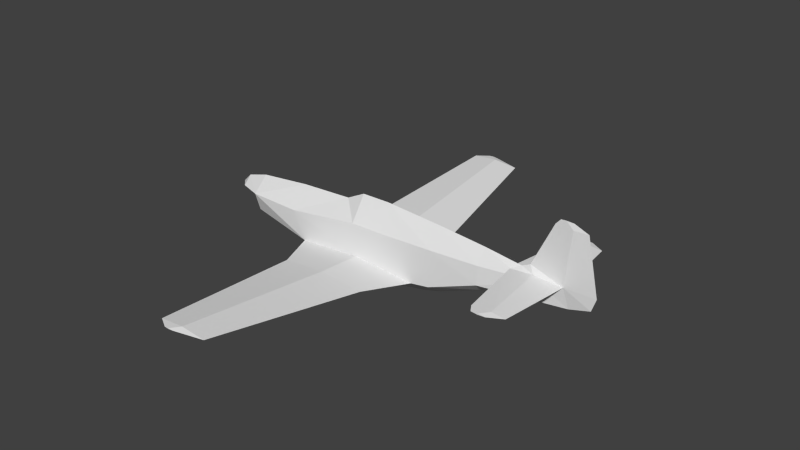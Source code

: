 # Source: p51c_l.blend  (saved by Blender 2.69.0; exported with 4.5.12 LTS)
import bpy
from mathutils import Matrix  # noqa: F401  (used for matrix-valued properties, if any)

bpy.ops.wm.read_factory_settings(use_empty=True)
scene = bpy.context.scene
scene.name = 'Scene'

# ---- collections
col_collection_1 = bpy.data.collections.new('Collection 1'); scene.collection.children.link(col_collection_1)

# ---- materials (node trees are filled in below, after node groups)
mat_material_texture = bpy.data.materials.new('Material Texture')
mat_material_texture.alpha_threshold = 0.0
mat_material_texture.use_transparent_shadow = False
mat_material_texture.roughness = 0.5
mat_material_texture.line_color = (0.0, 0.0, 0.0, 1.0)

# ---- material node trees

# ---- world
world_world = bpy.data.worlds.new('World'); scene.world = world_world
world_world.color = (0.05088, 0.05088, 0.05088)
world_world.use_sun_shadow = False
world_world.sun_shadow_jitter_overblur = 0.0
world_world.cycles.sampling_method = 'NONE'
world_world.cycles.sample_map_resolution = 256

# ---- meshes
me_cylinder = bpy.data.meshes.new('Cylinder')
me_cylinder.from_pydata([(6.03, 0.0, -0.08), (5.91, -0.06, 0.4138), (6.56, -9.185e-18, 0.07), (6.67, -2.878e-17, 0.39), (6.03, -0.031, 1.76), (6.379, -1.127e-16, 1.76), (5.865, -0.01373, 1.9), (6.022, -1.212e-16, 1.9), (5.91, 0.06, 0.4138), (6.03, 0.031, 1.76), (5.865, 0.01373, 1.9), (5.36, 0.1234, 0.3682), (5.188, 0.09227, 0.4692), (5.36, 1.82, 0.3887), (5.712, 1.82, 0.42), (5.36, 1.82, 0.4514), (5.36, -0.1234, 0.3682), (5.188, -0.09227, 0.4692), (5.36, -1.82, 0.3887), (5.712, -1.82, 0.42), (5.36, -1.82, 0.4514), (0.3199, 5.448, -0.2766), (0.9717, 5.448, -0.2195), (0.3199, 5.448, -0.1623), (0.3199, -5.448, -0.2766), (0.9717, -5.448, -0.2195), (0.3199, -5.448, -0.1623), (-2.84, 0.0, -0.37), (-3.41, 0.217, -1.363e-08), (-3.41, 2.364e-07, -0.217), (-3.41, 3.278e-07, 0.217), (-3.63, 2.623e-07, -3.567e-08), (-2.84, -0.4, 0.0), (-3.41, -0.217, -1.363e-08), (0.43, 0.0, 0.85), (1.18, -0.3984, 0.24), (1.18, 0.3984, 0.24), (1.18, 0.0, 0.86), (-0.06, 0.0, 0.6), (0.43, 0.407, 0.24), (0.43, -0.407, 0.24), (0.7, 0.46, -0.84), (2.2, 0.435, -0.69), (-1.09, 0.47, -0.69), (0.5402, 1.585, -0.6851), (1.687, 1.585, -0.5846), (-0.5828, 1.585, -0.5846), (-0.3183, 5.448, -0.2195), (0.2339, 5.637, -0.2016), (0.1177, 5.637, -0.2118), (0.00389, 5.637, -0.2016), (0.7, 0.0, -0.84), (-1.09, 0.0, -0.8), (0.1177, 5.637, -0.1914), (0.57, 0.4692, -0.5469), (0.5402, 1.585, -0.4841), (0.7, -0.46, -0.84), (2.2, -0.435, -0.69), (-1.09, -0.47, -0.69), (0.5402, -1.585, -0.6851), (1.687, -1.585, -0.5846), (-0.5828, -1.585, -0.5846), (-0.3183, -5.448, -0.2195), (0.2339, -5.637, -0.2016), (0.1177, -5.637, -0.2118), (0.00389, -5.637, -0.2016), (0.1177, -5.637, -0.1914), (0.57, -0.4692, -0.5469), (0.5402, -1.585, -0.4841), (4.64, 0.13, 0.4464), (4.882, 1.82, 0.42), (5.182, 2.01, 0.4041), (5.364, 2.01, 0.42), (5.004, 2.01, 0.42), (5.182, 2.01, 0.4359), (4.64, -0.13, 0.4464), (4.882, -1.82, 0.42), (5.182, -2.01, 0.4041), (5.364, -2.01, 0.42), (5.004, -2.01, 0.42), (5.182, -2.01, 0.4359), (5.06, -6.491e-17, 0.64), (4.85, 0.0, 0.5322), (-2.84, 0.4, 0.0), (-2.84, 1.86e-07, 0.38), (-1.45, 0.4423, -3.359e-07), (-1.448, 1.249e-07, 0.5304), (2.67, 0.3551, 0.28), (3.91, 0.2771, 0.3), (5.589, -1.127e-16, 1.76), (5.712, -1.212e-16, 1.9), (-2.84, 0.2537, -0.48), (2.2, 0.0, -1.05), (2.67, 0.0, -0.92), (2.67, 0.41, -0.6267), (3.91, 0.0, -0.42), (3.91, 0.32, -0.1593), (0.9, 0.0, -1.11), (0.8645, 0.376, -1.076), (-1.45, -0.4423, -3.359e-07), (2.67, -0.3551, 0.28), (2.67, 1.906e-07, 0.76), (3.91, -0.2771, 0.3), (3.91, 1.488e-07, 0.65), (-2.84, 0.0, -0.501), (-2.84, -0.2537, -0.48), (2.67, -0.41, -0.6267), (3.91, -0.32, -0.1593), (0.8645, -0.376, -1.076)], [], [(2, 3, 1), (5, 7, 6), (5, 6, 4), (8, 12, 81), (20, 19, 1), (17, 1, 81), (25, 63, 24), (24, 63, 64), (84, 86, 83), (31, 33, 30), (100, 37, 35), (27, 105, 32), (44, 46, 21), (55, 45, 23), (59, 24, 61), (24, 62, 61), (51, 56, 58), (51, 43, 41), (21, 46, 47), (52, 51, 58), (43, 51, 52), (71, 70, 73), (74, 14, 72), (15, 14, 74), (77, 79, 76), (84, 32, 86), (95, 93, 94, 96), (93, 92, 42, 94), (87, 94, 42), (32, 99, 86), (0, 1, 16), (2, 0, 8), (42, 92, 98), (44, 43, 46), (87, 36, 37), (40, 35, 37), (44, 41, 43), (47, 23, 53), (47, 53, 50), (22, 21, 48), (51, 41, 98, 97), (66, 63, 26), (46, 55, 23), (59, 61, 58), (62, 66, 26), (68, 26, 60), (62, 65, 66), (69, 15, 70), (80, 78, 19), (20, 80, 19), (40, 67, 35), (57, 59, 56), (38, 40, 34), (30, 33, 32, 84), (54, 42, 55), (85, 38, 39), (58, 68, 67), (101, 100, 102, 103), (68, 60, 57), (86, 38, 85), (55, 42, 45), (42, 98, 41), (99, 32, 58), (86, 85, 83), (34, 37, 39), (101, 103, 88, 87), (87, 37, 101), (40, 99, 67), (37, 36, 39), (67, 68, 57), (76, 80, 20), (17, 82, 75), (94, 87, 96), (87, 88, 96), (43, 52, 104, 91), (2, 8, 3), (5, 10, 7), (5, 9, 10), (35, 67, 57), (45, 21, 22), (45, 44, 21), (42, 44, 45), (63, 66, 65, 64), (21, 49, 48), (43, 54, 55), (43, 55, 46), (59, 58, 56), (60, 25, 24), (60, 24, 59), (24, 64, 62), (49, 47, 50), (61, 26, 68), (61, 62, 26), (53, 23, 48), (14, 71, 72), (14, 13, 71), (13, 70, 71), (17, 20, 1), (19, 78, 77), (19, 77, 18), (18, 77, 76), (69, 12, 15), (11, 69, 13), (13, 69, 70), (9, 89, 10), (10, 89, 90), (99, 58, 67), (93, 106, 57, 92), (6, 90, 89), (7, 10, 90), (4, 6, 89), (39, 36, 54), (11, 8, 0), (42, 41, 44), (102, 100, 107), (21, 47, 49), (100, 106, 107), (46, 23, 47), (23, 45, 22), (48, 49, 50, 53), (26, 25, 60), (70, 15, 74), (27, 104, 105), (12, 69, 82), (72, 71, 73, 74), (1, 18, 16), (1, 19, 18), (92, 97, 98), (70, 74, 73), (57, 60, 59), (7, 90, 6), (12, 82, 81), (43, 85, 54), (96, 88, 11), (75, 102, 16), (58, 61, 68), (51, 97, 108, 56), (0, 107, 95), (23, 22, 48), (87, 42, 36), (42, 54, 36), (103, 102, 75), (85, 39, 54), (88, 103, 69), (88, 69, 11), (100, 35, 57), (57, 106, 100), (76, 79, 80), (18, 76, 75), (16, 18, 75), (75, 20, 17), (78, 80, 79, 77), (69, 103, 82), (75, 82, 103), (75, 76, 20), (97, 92, 108), (17, 81, 82), (8, 13, 14), (8, 11, 13), (12, 8, 15), (15, 8, 14), (100, 101, 37), (99, 40, 38), (58, 105, 104, 52), (31, 29, 33), (39, 38, 34), (86, 99, 38), (64, 65, 62), (26, 63, 25), (3, 4, 1), (3, 9, 5), (3, 8, 9), (3, 5, 4), (27, 83, 91), (33, 29, 27, 32), (31, 28, 29), (28, 83, 27, 29), (31, 30, 28), (30, 84, 83, 28), (34, 40, 37), (27, 91, 104), (83, 85, 43), (105, 58, 32), (91, 83, 43), (57, 56, 108), (95, 107, 106, 93), (92, 57, 108), (2, 1, 0), (11, 0, 96), (0, 16, 107), (0, 95, 96), (102, 107, 16), (1, 4, 81), (8, 81, 9), (9, 81, 89), (4, 89, 81)])
_uv = me_cylinder.uv_layers.new(name='UVMap')
_uv.uv.foreach_set('vector', [0.2603, 0.9004, 0.2518, 0.8757, 0.3103, 0.8739, 0.2742, 0.7703, 0.3017, 0.7595, 0.3138, 0.7595, 0.2742, 0.7703, 0.3138, 0.7595, 0.3011, 0.7703, 0.3103, 0.6451, 0.3659, 0.6494, 0.3757, 0.6626, 0.01756, 0.2628, 0.01756, 0.2357, 0.153, 0.2204, 0.3659, 0.8697, 0.3103, 0.8739, 0.3757, 0.8565, 0.0807, 0.1669, 0.06614, 0.1101, 0.0807, 0.1168, 0.0807, 0.1168, 0.06614, 0.1101, 0.06614, 0.1012, 0.9838, 0.6425, 0.8766, 0.6541, 0.9838, 0.6133, 0.9784, 0.7602, 0.9615, 0.7602, 0.9615, 0.7769, 0.5597, 0.8842, 0.6744, 0.8396, 0.6744, 0.8873, 0.9838, 0.9342, 0.9838, 0.9427, 0.9838, 0.9058, 0.622, 0.1337, 0.622, 0.04727, 0.9193, 0.1168, 0.622, 0.4036, 0.622, 0.3153, 0.9193, 0.4206, 0.378, 0.1337, 0.0807, 0.1168, 0.378, 0.04727, 0.0807, 0.1168, 0.0807, 0.06763, 0.378, 0.04727, 0.5, 0.146, 0.4646, 0.146, 0.4638, 0.008236, 0.5, 0.146, 0.5362, 0.008236, 0.5354, 0.146, 0.9193, 0.1168, 0.622, 0.04727, 0.9193, 0.06763, 0.5, 0.008236, 0.5, 0.146, 0.4638, 0.008236, 0.5362, 0.008236, 0.5, 0.146, 0.5, 0.008236, 0.6865, 0.2763, 0.7011, 0.2994, 0.6865, 0.29, 0.3123, 0.2765, 0.2977, 0.2357, 0.3123, 0.2625, 0.2977, 0.2628, 0.2977, 0.2357, 0.3123, 0.2765, 0.9959, 0.2763, 0.9959, 0.29, 0.9812, 0.2994, 0.9838, 0.8765, 0.9838, 0.9058, 0.8766, 0.8649, 0.4642, 0.581, 0.5597, 0.5425, 0.5597, 0.5651, 0.4642, 0.601, 0.5597, 0.5425, 0.5959, 0.5325, 0.5959, 0.5602, 0.5597, 0.5651, 0.5597, 0.6348, 0.5597, 0.5651, 0.5959, 0.5602, 0.9838, 0.9058, 0.8768, 0.9058, 0.8766, 0.8649, 0.3011, 0.9119, 0.3103, 0.8739, 0.3527, 0.8774, 0.2603, 0.6187, 0.3011, 0.6071, 0.3103, 0.6451, 0.5959, 0.5602, 0.5959, 0.5325, 0.6987, 0.5305, 0.622, 0.1337, 0.5362, 0.008236, 0.622, 0.04727, 0.5597, 0.6348, 0.6744, 0.6318, 0.6744, 0.6795, 0.07907, 0.6998, 0.1374, 0.7005, 0.1374, 0.7315, 0.622, 0.1337, 0.5354, 0.146, 0.5362, 0.008236, 0.9193, 0.4697, 0.9193, 0.4206, 0.9339, 0.4361, 0.9193, 0.4697, 0.9339, 0.4361, 0.9339, 0.4449, 0.9193, 0.1669, 0.9193, 0.1168, 0.9339, 0.1101, 0.2759, 0.9865, 0.3067, 0.9865, 0.3011, 0.9754, 0.2759, 0.9731, 0.06614, 0.4361, 0.06614, 0.4272, 0.0807, 0.4206, 0.622, 0.49, 0.622, 0.4036, 0.9193, 0.4206, 0.378, 0.1337, 0.378, 0.04727, 0.4638, 0.008236, 0.0807, 0.4697, 0.06614, 0.4361, 0.0807, 0.4206, 0.378, 0.4036, 0.0807, 0.4206, 0.378, 0.3153, 0.0807, 0.4697, 0.06614, 0.4449, 0.06614, 0.4361, 0.1676, 0.3182, 0.2977, 0.2628, 0.2977, 0.2996, 0.002937, 0.2765, 0.002937, 0.2625, 0.01756, 0.2357, 0.01756, 0.2628, 0.002937, 0.2765, 0.01756, 0.2357, 0.7321, 0.8873, 0.7213, 0.9479, 0.6744, 0.8873, 0.4665, 0.2615, 0.378, 0.1337, 0.4646, 0.146, 0.04095, 0.7315, 0.07907, 0.6998, 0.07907, 0.7315, 0.9615, 0.7769, 0.9615, 0.7602, 0.9176, 0.7602, 0.9176, 0.7894, 0.5361, 0.4013, 0.5335, 0.2758, 0.622, 0.4036, 0.8768, 0.6133, 0.7698, 0.6595, 0.7321, 0.6318, 0.4638, 0.5291, 0.378, 0.4036, 0.4639, 0.4013, 0.5597, 0.8473, 0.5597, 0.8842, 0.4642, 0.8827, 0.4642, 0.8557, 0.378, 0.4036, 0.378, 0.3153, 0.4665, 0.2758, 0.8766, 0.6541, 0.7698, 0.6595, 0.8768, 0.6133, 0.622, 0.4036, 0.5335, 0.2758, 0.622, 0.3153, 0.5959, 0.5602, 0.6987, 0.5305, 0.7113, 0.5486, 0.8768, 0.9058, 0.9838, 0.9058, 0.8491, 0.9589, 0.8766, 0.6541, 0.8768, 0.6133, 0.9838, 0.6133, 0.07907, 0.7315, 0.1374, 0.7315, 0.07907, 0.7632, 0.5597, 0.6718, 0.4642, 0.6633, 0.4642, 0.6364, 0.5597, 0.6348, 0.5597, 0.6348, 0.6744, 0.6795, 0.5597, 0.6718, 0.7321, 0.8873, 0.8768, 0.9058, 0.7213, 0.9479, 0.1374, 0.7315, 0.1374, 0.7625, 0.07907, 0.7632, 0.4639, 0.4013, 0.378, 0.4036, 0.4665, 0.2758, 0.01756, 0.2996, 0.002937, 0.2765, 0.01756, 0.2628, 0.3659, 0.8697, 0.3919, 0.8648, 0.4081, 0.8714, 0.5597, 0.5651, 0.5597, 0.6348, 0.4642, 0.601, 0.5597, 0.6348, 0.4642, 0.6364, 0.4642, 0.601, 0.8491, 0.5602, 0.8491, 0.5517, 0.9838, 0.5747, 0.9838, 0.5763, 0.2603, 0.6187, 0.3103, 0.6451, 0.2518, 0.6433, 0.2742, 0.7488, 0.3138, 0.7595, 0.3017, 0.7595, 0.2742, 0.7488, 0.3011, 0.7488, 0.3138, 0.7595, 0.6744, 0.8873, 0.7213, 0.9479, 0.5959, 0.9589, 0.622, 0.222, 0.9193, 0.1168, 0.9193, 0.1669, 0.622, 0.222, 0.622, 0.1337, 0.9193, 0.1168, 0.5335, 0.2615, 0.622, 0.1337, 0.622, 0.222, 0.06614, 0.4272, 0.06614, 0.4361, 0.06614, 0.4449, 0.06614, 0.4361, 0.9193, 0.1168, 0.9339, 0.1012, 0.9339, 0.1101, 0.5362, 0.5291, 0.5361, 0.4013, 0.622, 0.4036, 0.5362, 0.5291, 0.622, 0.4036, 0.622, 0.49, 0.378, 0.1337, 0.4638, 0.008236, 0.4646, 0.146, 0.378, 0.222, 0.0807, 0.1669, 0.0807, 0.1168, 0.378, 0.222, 0.0807, 0.1168, 0.378, 0.1337, 0.0807, 0.1168, 0.06614, 0.1012, 0.0807, 0.06763, 0.9339, 0.1012, 0.9193, 0.06763, 0.9339, 0.09243, 0.378, 0.49, 0.0807, 0.4206, 0.378, 0.4036, 0.378, 0.49, 0.0807, 0.4697, 0.0807, 0.4206, 0.9339, 0.4361, 0.9193, 0.4206, 0.9339, 0.4272, 0.7011, 0.2355, 0.6865, 0.2763, 0.6865, 0.2623, 0.7011, 0.2355, 0.7011, 0.2626, 0.6865, 0.2763, 0.7011, 0.2626, 0.7011, 0.2994, 0.6865, 0.2763, 0.1505, 0.276, 0.01756, 0.2628, 0.153, 0.2204, 0.9812, 0.2355, 0.9959, 0.2623, 0.9959, 0.2763, 0.9812, 0.2355, 0.9959, 0.2763, 0.9812, 0.2626, 0.9812, 0.2626, 0.9959, 0.2763, 0.9812, 0.2994, 0.1676, 0.3182, 0.1647, 0.276, 0.2977, 0.2628, 0.8317, 0.2626, 0.8312, 0.318, 0.7011, 0.2626, 0.7011, 0.2626, 0.8312, 0.318, 0.7011, 0.2994, 0.3011, 0.7488, 0.335, 0.7488, 0.3138, 0.7595, 0.3138, 0.7595, 0.335, 0.7488, 0.3256, 0.7595, 0.8768, 0.9058, 0.8491, 0.9589, 0.7213, 0.9479, 0.5597, 0.9766, 0.5597, 0.954, 0.5959, 0.9589, 0.5959, 0.9866, 0.3138, 0.7595, 0.3256, 0.7595, 0.335, 0.7703, 0.3017, 0.7595, 0.3138, 0.7595, 0.3256, 0.7595, 0.3011, 0.7703, 0.3138, 0.7595, 0.335, 0.7703, 0.7321, 0.6318, 0.6744, 0.6318, 0.7213, 0.5712, 0.3527, 0.6416, 0.3103, 0.6451, 0.3011, 0.6071, 0.5335, 0.2615, 0.5354, 0.146, 0.622, 0.1337, 0.4642, 0.8827, 0.5597, 0.8842, 0.4642, 0.918, 0.9193, 0.1168, 0.9193, 0.06763, 0.9339, 0.1012, 0.5597, 0.8842, 0.5597, 0.954, 0.4642, 0.918, 0.622, 0.49, 0.9193, 0.4206, 0.9193, 0.4697, 0.9193, 0.4206, 0.622, 0.3153, 0.9193, 0.3704, 0.9339, 0.4272, 0.9339, 0.4361, 0.9339, 0.4449, 0.9339, 0.4361, 0.0807, 0.4206, 0.0807, 0.3704, 0.378, 0.3153, 0.2977, 0.2996, 0.2977, 0.2628, 0.3123, 0.2765, 0.3645, 0.9809, 0.3645, 0.9809, 0.3433, 0.9809, 0.3659, 0.6494, 0.4081, 0.6477, 0.3919, 0.6543, 0.3123, 0.2625, 0.3123, 0.2765, 0.3123, 0.2902, 0.3123, 0.2765, 0.8458, 0.2202, 0.9812, 0.2626, 0.8507, 0.2626, 0.8458, 0.2202, 0.9812, 0.2355, 0.9812, 0.2626, 0.5959, 0.5325, 0.6959, 0.5279, 0.6987, 0.5305, 0.2977, 0.2996, 0.3123, 0.2765, 0.3123, 0.2902, 0.4665, 0.2615, 0.378, 0.222, 0.378, 0.1337, 0.3017, 0.7595, 0.3256, 0.7595, 0.3138, 0.7595, 0.3659, 0.6494, 0.3919, 0.6543, 0.3757, 0.6626, 0.8491, 0.5602, 0.8768, 0.6133, 0.7213, 0.5712, 0.4642, 0.601, 0.4642, 0.6364, 0.3527, 0.6416, 0.4081, 0.8714, 0.4642, 0.8827, 0.3527, 0.8774, 0.4638, 0.5291, 0.378, 0.49, 0.378, 0.4036, 0.2759, 0.9865, 0.2759, 0.9731, 0.2508, 0.9754, 0.2451, 0.9865, 0.3011, 0.9119, 0.4642, 0.918, 0.4642, 0.9381, 0.9193, 0.4206, 0.9193, 0.3704, 0.9339, 0.4272, 0.5597, 0.6348, 0.5959, 0.5602, 0.6744, 0.6318, 0.5959, 0.5602, 0.7213, 0.5712, 0.6744, 0.6318, 0.4642, 0.8557, 0.4642, 0.8827, 0.4081, 0.8714, 0.8768, 0.6133, 0.7321, 0.6318, 0.7213, 0.5712, 0.4642, 0.6364, 0.4642, 0.6633, 0.4081, 0.6477, 0.4642, 0.6364, 0.4081, 0.6477, 0.3527, 0.6416, 0.5597, 0.8842, 0.6744, 0.8873, 0.5959, 0.9589, 0.5959, 0.9589, 0.5597, 0.954, 0.5597, 0.8842, 0.01756, 0.2996, 0.002937, 0.2902, 0.002937, 0.2765, 0.9812, 0.2626, 0.9812, 0.2994, 0.8512, 0.318, 0.8507, 0.2626, 0.9812, 0.2626, 0.8512, 0.318, 0.1476, 0.3182, 0.01756, 0.2628, 0.1505, 0.276, 0.002937, 0.2625, 0.002937, 0.2765, 0.002937, 0.2902, 0.002937, 0.2765, 0.4081, 0.6477, 0.4642, 0.6633, 0.3919, 0.6543, 0.4081, 0.8714, 0.3919, 0.8648, 0.4642, 0.8557, 0.1476, 0.3182, 0.01756, 0.2996, 0.01756, 0.2628, 0.6959, 0.9912, 0.5959, 0.9866, 0.6987, 0.9886, 0.3659, 0.8697, 0.3757, 0.8565, 0.3919, 0.8648, 0.8366, 0.2202, 0.7011, 0.2626, 0.7011, 0.2355, 0.8366, 0.2202, 0.8317, 0.2626, 0.7011, 0.2626, 0.1647, 0.276, 0.1623, 0.2204, 0.2977, 0.2628, 0.2977, 0.2628, 0.1623, 0.2204, 0.2977, 0.2357, 0.5597, 0.8842, 0.5597, 0.8473, 0.6744, 0.8396, 0.8768, 0.9058, 0.7321, 0.8873, 0.7698, 0.8596, 0.8491, 0.9589, 0.9838, 0.9427, 0.9838, 0.9443, 0.8491, 0.9673, 0.9784, 0.7602, 0.9615, 0.7435, 0.9615, 0.7602, 0.07907, 0.7632, 0.04095, 0.7315, 0.07907, 0.7315, 0.8766, 0.8649, 0.8768, 0.9058, 0.7698, 0.8596, 0.06614, 0.1012, 0.06614, 0.09243, 0.0807, 0.06763, 0.0807, 0.4206, 0.06614, 0.4272, 0.0807, 0.3704, 0.2518, 0.8757, 0.3011, 0.7703, 0.3103, 0.8739, 0.2518, 0.6433, 0.3011, 0.7488, 0.2742, 0.7488, 0.2518, 0.6433, 0.3103, 0.6451, 0.3011, 0.7488, 0.2518, 0.8757, 0.2742, 0.7703, 0.3011, 0.7703, 0.9838, 0.5848, 0.9838, 0.6133, 0.9838, 0.5763, 0.9615, 0.7602, 0.9615, 0.7435, 0.9176, 0.7317, 0.9176, 0.7602, 0.9784, 0.7602, 0.9615, 0.7602, 0.9615, 0.7435, 0.9615, 0.7602, 0.9176, 0.7602, 0.9176, 0.7317, 0.9615, 0.7435, 0.9784, 0.7602, 0.9615, 0.7769, 0.9615, 0.7602, 0.9615, 0.7769, 0.9176, 0.7894, 0.9176, 0.7602, 0.9615, 0.7602, 0.07907, 0.7315, 0.07907, 0.6998, 0.1374, 0.7315, 0.3645, 0.9809, 0.3856, 0.9809, 0.3645, 0.9809, 0.9838, 0.6133, 0.8768, 0.6133, 0.8491, 0.5602, 0.9838, 0.9427, 0.8491, 0.9589, 0.9838, 0.9058, 0.9838, 0.5763, 0.9838, 0.6133, 0.8491, 0.5602, 0.5959, 0.9589, 0.7113, 0.9704, 0.6987, 0.9886, 0.4642, 0.9381, 0.4642, 0.918, 0.5597, 0.954, 0.5597, 0.9766, 0.5959, 0.9866, 0.5959, 0.9589, 0.6987, 0.9886, 0.2603, 0.9004, 0.3103, 0.8739, 0.3011, 0.9119, 0.3527, 0.6416, 0.3011, 0.6071, 0.4642, 0.601, 0.3011, 0.9119, 0.3527, 0.8774, 0.4642, 0.918, 0.3011, 0.6071, 0.4642, 0.581, 0.4642, 0.601, 0.4642, 0.8827, 0.4642, 0.918, 0.3527, 0.8774, 0.3103, 0.8739, 0.3011, 0.7703, 0.3757, 0.8565, 0.3103, 0.6451, 0.3757, 0.6626, 0.3011, 0.7488, 0.3011, 0.7488, 0.3757, 0.6626, 0.335, 0.7488, 0.3011, 0.7703, 0.335, 0.7703, 0.3757, 0.8565])
me_cylinder.materials.append(mat_material_texture)
me_cylinder.use_remesh_preserve_volume = False
me_cylinder.use_remesh_preserve_attributes = False
me_cylinder.use_mirror_vertex_groups = False
me_cylinder.update()

# ---- objects
ob_low = bpy.data.objects.new('Low', me_cylinder)

# ---- transforms, parenting, visibility, modifiers, constraints
ob_low.location = (0.0, 0.0, 0.0)
ob_low.lineart.crease_threshold = 0.0

# ---- collection membership
col_collection_1.objects.link(ob_low)

# ---- scene / render settings (as saved in the file)
scene.frame_start = 1; scene.frame_end = 250; scene.frame_set(21)
scene.render.engine = 'BLENDER_EEVEE_NEXT'
scene.render.image_settings.compression = 90
scene.render.resolution_percentage = 50
scene.render.dither_intensity = 0.0
scene.cycles.use_denoising = False
scene.cycles.samples = 10
scene.cycles.sampling_pattern = 'TABULATED_SOBOL'
scene.cycles.light_sampling_threshold = 0.0
scene.cycles.use_adaptive_sampling = False
scene.cycles.use_light_tree = False
scene.cycles.blur_glossy = 0.0
scene.cycles.volume_bounces = 1
scene.cycles.pixel_filter_type = 'GAUSSIAN'
scene.cycles.sample_clamp_indirect = 0.0
scene.view_settings.view_transform = 'Standard'
bpy.context.view_layer.update()

# ---- added for rendering (the .blend has no active camera and no usable light): camera, sun
cam_auto = bpy.data.cameras.new('AutoCamera')
cam_auto.lens = 50.0
cam_auto.sensor_width = 36.0
cam_auto.clip_end = 1000.0
ob_auto_camera = bpy.data.objects.new('AutoCamera', cam_auto)
scene.collection.objects.link(ob_auto_camera)
ob_auto_camera.location = (15.9206, -17.2807, 11.9155)
ob_auto_camera.rotation_euler = (1.09748, -7.21219e-08, 0.694738)
scene.camera = ob_auto_camera
light_auto_sun = bpy.data.lights.new('AutoSun', 'SUN')
light_auto_sun.energy = 3.0
light_auto_sun.angle = 0.0523599
ob_auto_sun = bpy.data.objects.new('AutoSun', light_auto_sun)
scene.collection.objects.link(ob_auto_sun)
ob_auto_sun.rotation_euler = (0.872665, 0.174533, 0.523599)
bpy.context.view_layer.update()
